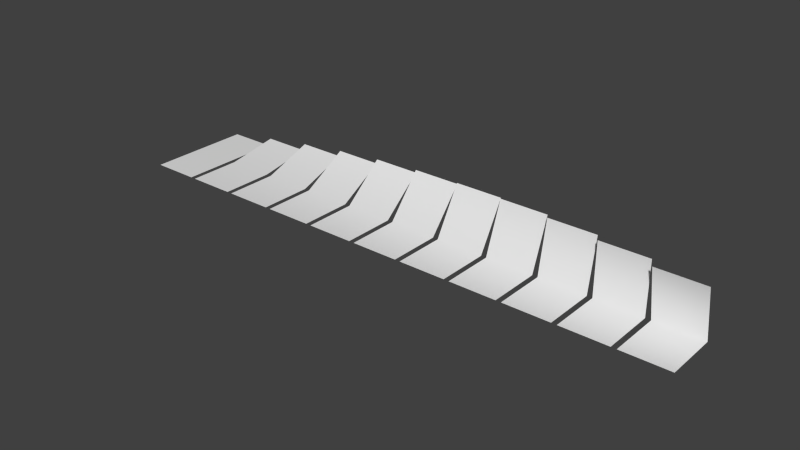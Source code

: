 # Source: skintest.blend  (saved by Blender 2.58.1; exported with 4.5.12 LTS)
import bpy
from mathutils import Matrix  # noqa: F401  (used for matrix-valued properties, if any)

bpy.ops.wm.read_factory_settings(use_empty=True)
scene = bpy.context.scene
scene.name = 'Scene'

# ---- collections
col_collection_1 = bpy.data.collections.new('Collection 1'); scene.collection.children.link(col_collection_1)
col_collection_1.hide_render = True
col_collection_1.hide_viewport = True
col_collection_2 = bpy.data.collections.new('Collection 2'); scene.collection.children.link(col_collection_2)

# ---- materials (node trees are filled in below, after node groups)
mat_material_005 = bpy.data.materials.new('Material.005')
mat_material_005.alpha_threshold = 0.0
mat_material_005.use_transparent_shadow = False
mat_material_005.diffuse_color = (0.8, 0.0, 0.0347, 1.0)
mat_material_005.roughness = 0.5
mat_material_005.line_color = (0.0, 0.0, 0.0, 1.0)
mat_material_006 = bpy.data.materials.new('Material.006')
mat_material_006.alpha_threshold = 0.0
mat_material_006.use_transparent_shadow = False
mat_material_006.diffuse_color = (0.0, 0.8, 0.0916, 1.0)
mat_material_006.specular_color = (1.0, 0.92, 0.92)
mat_material_006.roughness = 0.5
mat_material_006.line_color = (0.0, 0.0, 0.0, 1.0)
mat_material_007 = bpy.data.materials.new('Material.007')
mat_material_007.alpha_threshold = 0.0
mat_material_007.use_transparent_shadow = False
mat_material_007.diffuse_color = (0.0, 0.09508, 0.8, 1.0)
mat_material_007.roughness = 0.5
mat_material_007.line_color = (0.0, 0.0, 0.0, 1.0)

# ---- material node trees

# ---- world
world_world = bpy.data.worlds.new('World'); scene.world = world_world
world_world.color = (0.05088, 0.05088, 0.05088)
world_world.use_sun_shadow = False
world_world.sun_shadow_jitter_overblur = 0.0
world_world.cycles.sampling_method = 'MANUAL'
world_world.cycles.sample_map_resolution = 256

# ---- meshes
me_cylinder = bpy.data.meshes.new('Cylinder')
me_cylinder.from_pydata([(0.0, 0.01, -0.1), (0.001951, 0.009808, -0.1), (0.003827, 0.009239, -0.1), (0.005556, 0.008315, -0.1), (0.007071, 0.007071, -0.1), (0.008315, 0.005556, -0.1), (0.009239, 0.003827, -0.1), (0.009808, 0.001951, -0.1), (0.01, 7.55e-10, -0.1), (0.009808, -0.001951, -0.1), (0.009239, -0.003827, -0.1), (0.008315, -0.005556, -0.1), (0.007071, -0.007071, -0.1), (0.005556, -0.008315, -0.1), (0.003827, -0.009239, -0.1), (0.001951, -0.009808, -0.1), (-3.258e-09, -0.01, -0.1), (-0.001951, -0.009808, -0.1), (-0.003827, -0.009239, -0.1), (-0.005556, -0.008315, -0.1), (-0.007071, -0.007071, -0.1), (-0.008315, -0.005556, -0.1), (-0.009239, -0.003827, -0.1), (-0.009808, -0.001951, -0.1), (-0.01, 9.656e-09, -0.1), (-0.009808, 0.001951, -0.1), (-0.009239, 0.003827, -0.1), (-0.008315, 0.005556, -0.1), (-0.007071, 0.007071, -0.1), (-0.005556, 0.008315, -0.1), (-0.003827, 0.009239, -0.1), (-0.001951, 0.009808, -0.1), (1.605e-08, 0.01, 1.788e-08), (0.001951, 0.009808, 1.788e-08), (0.003827, 0.009239, 1.788e-08), (0.005556, 0.008315, 1.788e-08), (0.007071, 0.007071, 1.788e-08), (0.008315, 0.005556, 1.788e-08), (0.009239, 0.003827, 1.788e-08), (0.009808, 0.001951, 1.788e-08), (0.01, -2.245e-08, 1.788e-08), (0.009808, -0.001951, 1.788e-08), (0.009239, -0.003827, 1.788e-08), (0.008315, -0.005556, 1.788e-08), (0.007071, -0.007071, 1.788e-08), (0.005556, -0.008315, 1.788e-08), (0.003827, -0.009239, 1.788e-08), (0.001951, -0.009808, 1.788e-08), (9.298e-09, -0.01, 1.788e-08), (-0.001951, -0.009808, 1.788e-08), (-0.003827, -0.009239, 1.788e-08), (-0.005556, -0.008315, 1.788e-08), (-0.007071, -0.007071, 1.788e-08), (-0.008315, -0.005556, 1.788e-08), (-0.009239, -0.003827, 1.788e-08), (-0.009808, -0.001951, 1.788e-08), (-0.01, -4.105e-08, 1.788e-08), (-0.009808, 0.001951, 1.788e-08), (-0.009239, 0.003827, 1.788e-08), (-0.008315, 0.005556, 1.788e-08), (-0.007071, 0.007071, 1.788e-08), (-0.005556, 0.008315, 1.788e-08), (-0.003827, 0.009239, 1.788e-08), (-0.001951, 0.009808, 1.788e-08), (0.0, 0.0, -0.1), (0.0, 0.0, 0.1), (0.1, 0.0, 5.96e-09), (-0.1, 0.0, -5.96e-09), (1.773e-08, 0.009808, 0.001951), (1.758e-08, 0.009239, 0.003827), (1.729e-08, 0.008315, 0.005556), (1.729e-08, 0.007071, 0.007071), (1.729e-08, 0.005556, 0.008315), (1.729e-08, 0.003827, 0.009239), (1.729e-08, 0.001951, 0.009808), (1.669e-08, -4.105e-08, 0.01), (1.729e-08, -0.001951, 0.009808), (1.729e-08, -0.003827, 0.009239), (1.729e-08, -0.005556, 0.008315), (1.729e-08, -0.007071, 0.007071), (1.729e-08, -0.008315, 0.005556), (1.758e-08, -0.009239, 0.003827), (1.773e-08, -0.009808, 0.001951), (1.788e-08, -0.01, -9.298e-09), (1.803e-08, -0.009808, -0.001951), (1.818e-08, -0.009239, -0.003827), (1.848e-08, -0.008315, -0.005556), (1.848e-08, -0.007071, -0.007071), (1.848e-08, -0.005556, -0.008315), (1.848e-08, -0.003827, -0.009239), (1.848e-08, -0.001951, -0.009808), (1.848e-08, -2.245e-08, -0.01), (1.848e-08, 0.001951, -0.009808), (1.848e-08, 0.003827, -0.009239), (1.848e-08, 0.005556, -0.008315), (1.848e-08, 0.007071, -0.007071), (1.848e-08, 0.008315, -0.005556), (1.818e-08, 0.009239, -0.003827), (1.803e-08, 0.009808, -0.001951), (1.788e-08, 0.01, -1.605e-08), (-0.1, 0.009808, 0.001951), (-0.1, 0.009239, 0.003827), (-0.1, 0.008315, 0.005556), (-0.1, 0.007071, 0.007071), (-0.1, 0.005556, 0.008315), (-0.1, 0.003827, 0.009239), (-0.1, 0.001951, 0.009808), (-0.1, 9.656e-09, 0.01), (-0.1, -0.001951, 0.009808), (-0.1, -0.003827, 0.009239), (-0.1, -0.005556, 0.008315), (-0.1, -0.007071, 0.007071), (-0.1, -0.008315, 0.005556), (-0.1, -0.009239, 0.003827), (-0.1, -0.009808, 0.001951), (-0.1, -0.01, -5.96e-09), (-0.1, -0.009808, -0.001951), (-0.1, -0.009239, -0.003827), (-0.1, -0.008315, -0.005556), (-0.1, -0.007071, -0.007071), (-0.1, -0.005556, -0.008315), (-0.1, -0.003827, -0.009239), (-0.1, -0.001951, -0.009808), (-0.1, 7.55e-10, -0.01), (-0.1, 0.001951, -0.009808), (-0.1, 0.003827, -0.009239), (-0.1, 0.005556, -0.008315), (-0.1, 0.007071, -0.007071), (-0.1, 0.008315, -0.005556), (-0.1, 0.009239, -0.003827), (-0.1, 0.009808, -0.001951), (-0.1, 0.01, -5.96e-09), (-0.01, -0.1, -5.96e-09), (-0.009808, -0.1, -0.001951), (-0.009239, -0.1, -0.003827), (-0.008315, -0.1, -0.005556), (-0.007071, -0.1, -0.007071), (-0.005556, -0.1, -0.008315), (-0.003827, -0.1, -0.009239), (-0.001951, -0.1, -0.009808), (-9.537e-09, -0.1, -0.01), (0.001951, -0.1, -0.009808), (0.003827, -0.1, -0.009239), (0.005556, -0.1, -0.008315), (0.007071, -0.1, -0.007071), (0.008315, -0.1, -0.005556), (0.009239, -0.1, -0.003827), (0.009808, -0.1, -0.001951), (0.01, -0.1, -5.96e-09), (0.009808, -0.1, 0.001951), (0.009239, -0.1, 0.003827), (0.008315, -0.1, 0.005556), (0.007071, -0.1, 0.007071), (0.005556, -0.1, 0.008315), (0.003827, -0.1, 0.009239), (0.001951, -0.1, 0.009808), (-1.907e-08, -0.1, 0.01), (-0.001951, -0.1, 0.009808), (-0.003827, -0.1, 0.009239), (-0.005556, -0.1, 0.008315), (-0.007071, -0.1, 0.007071), (-0.008315, -0.1, 0.005556), (-0.009239, -0.1, 0.003827), (-0.009808, -0.1, 0.001951), (-0.01, 1.848e-08, -1.605e-08), (-0.009808, 1.848e-08, -0.001951), (-0.009239, 1.907e-08, -0.003827), (-0.008315, 1.907e-08, -0.005556), (-0.007071, 1.907e-08, -0.007071), (-0.005556, 1.907e-08, -0.008315), (-0.003827, 1.878e-08, -0.009239), (-0.001951, 1.863e-08, -0.009808), (2.245e-08, 1.848e-08, -0.01), (0.001951, 1.833e-08, -0.009808), (0.003827, 1.818e-08, -0.009239), (0.005556, 1.788e-08, -0.008315), (0.007071, 1.788e-08, -0.007071), (0.008315, 1.788e-08, -0.005556), (0.009239, 1.729e-08, -0.003827), (0.009808, 1.729e-08, -0.001951), (0.01, 1.669e-08, -9.298e-09), (0.009808, 1.729e-08, 0.001951), (0.009239, 1.669e-08, 0.003827), (0.008315, 1.669e-08, 0.005556), (0.007071, 1.669e-08, 0.007071), (0.005556, 1.669e-08, 0.008315), (0.003827, 1.699e-08, 0.009239), (0.001951, 1.714e-08, 0.009808), (4.105e-08, 1.669e-08, 0.01), (-0.001951, 1.743e-08, 0.009808), (-0.003827, 1.758e-08, 0.009239), (-0.005556, 1.788e-08, 0.008315), (-0.007071, 1.788e-08, 0.007071), (-0.008315, 1.788e-08, 0.005556), (-0.009239, 1.848e-08, 0.003827), (-0.009808, 1.848e-08, 0.001951), (-9.537e-09, -0.1, -5.96e-09), (9.537e-09, 0.1, 5.96e-09)], [], [(64, 0, 1), (65, 33, 32), (64, 1, 2), (65, 34, 33), (64, 2, 3), (65, 35, 34), (64, 3, 4), (65, 36, 35), (64, 4, 5), (65, 37, 36), (64, 5, 6), (65, 38, 37), (64, 6, 7), (65, 39, 38), (64, 7, 8), (65, 40, 39), (64, 8, 9), (65, 41, 40), (64, 9, 10), (65, 42, 41), (64, 10, 11), (65, 43, 42), (64, 11, 12), (65, 44, 43), (64, 12, 13), (65, 45, 44), (64, 13, 14), (65, 46, 45), (64, 14, 15), (65, 47, 46), (64, 15, 16), (65, 48, 47), (64, 16, 17), (65, 49, 48), (64, 17, 18), (65, 50, 49), (64, 18, 19), (65, 51, 50), (64, 19, 20), (65, 52, 51), (64, 20, 21), (65, 53, 52), (64, 21, 22), (65, 54, 53), (64, 22, 23), (65, 55, 54), (64, 23, 24), (65, 56, 55), (64, 24, 25), (65, 57, 56), (64, 25, 26), (65, 58, 57), (64, 26, 27), (65, 59, 58), (64, 27, 28), (65, 60, 59), (64, 28, 29), (65, 61, 60), (64, 29, 30), (65, 62, 61), (64, 30, 31), (65, 63, 62), (31, 0, 64), (65, 32, 63), (0, 32, 33, 1), (1, 33, 34, 2), (2, 34, 35, 3), (3, 35, 36, 4), (4, 36, 37, 5), (5, 37, 38, 6), (6, 38, 39, 7), (7, 39, 40, 8), (8, 40, 41, 9), (9, 41, 42, 10), (10, 42, 43, 11), (11, 43, 44, 12), (12, 44, 45, 13), (13, 45, 46, 14), (14, 46, 47, 15), (15, 47, 48, 16), (16, 48, 49, 17), (17, 49, 50, 18), (18, 50, 51, 19), (19, 51, 52, 20), (20, 52, 53, 21), (21, 53, 54, 22), (22, 54, 55, 23), (23, 55, 56, 24), (24, 56, 57, 25), (25, 57, 58, 26), (26, 58, 59, 27), (27, 59, 60, 28), (28, 60, 61, 29), (29, 61, 62, 30), (30, 62, 63, 31), (32, 0, 31, 63), (99, 131, 100, 68), (101, 69, 68, 100), (102, 70, 69, 101), (103, 71, 70, 102), (104, 72, 71, 103), (105, 73, 72, 104), (106, 74, 73, 105), (107, 75, 74, 106), (108, 76, 75, 107), (109, 77, 76, 108), (110, 78, 77, 109), (111, 79, 78, 110), (112, 80, 79, 111), (113, 81, 80, 112), (114, 82, 81, 113), (115, 83, 82, 114), (116, 84, 83, 115), (117, 85, 84, 116), (118, 86, 85, 117), (119, 87, 86, 118), (120, 88, 87, 119), (121, 89, 88, 120), (122, 90, 89, 121), (123, 91, 90, 122), (124, 92, 91, 123), (125, 93, 92, 124), (126, 94, 93, 125), (127, 95, 94, 126), (128, 96, 95, 127), (129, 97, 96, 128), (130, 98, 97, 129), (131, 99, 98, 130), (66, 99, 68), (100, 131, 67), (66, 68, 69), (67, 101, 100), (66, 69, 70), (67, 102, 101), (66, 70, 71), (67, 103, 102), (66, 71, 72), (67, 104, 103), (66, 72, 73), (67, 105, 104), (66, 73, 74), (67, 106, 105), (66, 74, 75), (67, 107, 106), (66, 75, 76), (67, 108, 107), (66, 76, 77), (67, 109, 108), (66, 77, 78), (67, 110, 109), (66, 78, 79), (67, 111, 110), (66, 79, 80), (67, 112, 111), (66, 80, 81), (67, 113, 112), (66, 81, 82), (67, 114, 113), (66, 82, 83), (67, 115, 114), (66, 83, 84), (67, 116, 115), (66, 84, 85), (67, 117, 116), (66, 85, 86), (67, 118, 117), (66, 86, 87), (67, 119, 118), (66, 87, 88), (67, 120, 119), (66, 88, 89), (67, 121, 120), (66, 89, 90), (67, 122, 121), (66, 90, 91), (67, 123, 122), (66, 91, 92), (67, 124, 123), (66, 92, 93), (67, 125, 124), (66, 93, 94), (67, 126, 125), (66, 94, 95), (67, 127, 126), (66, 95, 96), (67, 128, 127), (66, 96, 97), (67, 129, 128), (66, 97, 98), (67, 130, 129), (66, 98, 99), (67, 131, 130), (196, 132, 133), (197, 165, 164), (196, 133, 134), (197, 166, 165), (196, 134, 135), (197, 167, 166), (196, 135, 136), (197, 168, 167), (196, 136, 137), (197, 169, 168), (196, 137, 138), (197, 170, 169), (196, 138, 139), (197, 171, 170), (196, 139, 140), (197, 172, 171), (196, 140, 141), (197, 173, 172), (196, 141, 142), (197, 174, 173), (196, 142, 143), (197, 175, 174), (196, 143, 144), (197, 176, 175), (196, 144, 145), (197, 177, 176), (196, 145, 146), (197, 178, 177), (196, 146, 147), (197, 179, 178), (196, 147, 148), (197, 180, 179), (196, 148, 149), (197, 181, 180), (196, 149, 150), (197, 182, 181), (196, 150, 151), (197, 183, 182), (196, 151, 152), (197, 184, 183), (196, 152, 153), (197, 185, 184), (196, 153, 154), (197, 186, 185), (196, 154, 155), (197, 187, 186), (196, 155, 156), (197, 188, 187), (196, 156, 157), (197, 189, 188), (196, 157, 158), (197, 190, 189), (196, 158, 159), (197, 191, 190), (196, 159, 160), (197, 192, 191), (196, 160, 161), (197, 193, 192), (196, 161, 162), (197, 194, 193), (196, 162, 163), (197, 195, 194), (163, 132, 196), (197, 164, 195), (132, 164, 165, 133), (133, 165, 166, 134), (134, 166, 167, 135), (135, 167, 168, 136), (136, 168, 169, 137), (137, 169, 170, 138), (138, 170, 171, 139), (139, 171, 172, 140), (140, 172, 173, 141), (141, 173, 174, 142), (142, 174, 175, 143), (143, 175, 176, 144), (144, 176, 177, 145), (145, 177, 178, 146), (146, 178, 179, 147), (147, 179, 180, 148), (148, 180, 181, 149), (149, 181, 182, 150), (150, 182, 183, 151), (151, 183, 184, 152), (152, 184, 185, 153), (153, 185, 186, 154), (154, 186, 187, 155), (155, 187, 188, 156), (156, 188, 189, 157), (157, 189, 190, 158), (158, 190, 191, 159), (159, 191, 192, 160), (160, 192, 193, 161), (161, 193, 194, 162), (162, 194, 195, 163), (164, 132, 163, 195)])
me_cylinder.polygons.foreach_set('use_smooth', [True] * 288)
me_cylinder.polygons.foreach_set('material_index', [2, 2, 2, 2, 2, 2, 2, 2, 2, 2, 2, 2, 2, 2, 2, 2, 2, 2, 2, 2, 2, 2, 2, 2, 2, 2, 2, 2, 2, 2, 2, 2, 2, 2, 2, 2, 2, 2, 2, 2, 2, 2, 2, 2, 2, 2, 2, 2, 2, 2, 2, 2, 2, 2, 2, 2, 2, 2, 2, 2, 2, 2, 2, 2, 2, 2, 2, 2, 2, 2, 2, 2, 2, 2, 2, 2, 2, 2, 2, 2, 2, 2, 2, 2, 2, 2, 2, 2, 2, 2, 2, 2, 2, 2, 2, 2, 0, 0, 0, 0, 0, 0, 0, 0, 0, 0, 0, 0, 0, 0, 0, 0, 0, 0, 0, 0, 0, 0, 0, 0, 0, 0, 0, 0, 0, 0, 0, 0, 0, 0, 0, 0, 0, 0, 0, 0, 0, 0, 0, 0, 0, 0, 0, 0, 0, 0, 0, 0, 0, 0, 0, 0, 0, 0, 0, 0, 0, 0, 0, 0, 0, 0, 0, 0, 0, 0, 0, 0, 0, 0, 0, 0, 0, 0, 0, 0, 0, 0, 0, 0, 0, 0, 0, 0, 0, 0, 0, 0, 0, 0, 0, 0, 1, 1, 1, 1, 1, 1, 1, 1, 1, 1, 1, 1, 1, 1, 1, 1, 1, 1, 1, 1, 1, 1, 1, 1, 1, 1, 1, 1, 1, 1, 1, 1, 1, 1, 1, 1, 1, 1, 1, 1, 1, 1, 1, 1, 1, 1, 1, 1, 1, 1, 1, 1, 1, 1, 1, 1, 1, 1, 1, 1, 1, 1, 1, 1, 1, 1, 1, 1, 1, 1, 1, 1, 1, 1, 1, 1, 1, 1, 1, 1, 1, 1, 1, 1, 1, 1, 1, 1, 1, 1, 1, 1, 1, 1, 1, 1])
me_cylinder.materials.append(mat_material_005)
me_cylinder.materials.append(mat_material_006)
me_cylinder.materials.append(mat_material_007)
me_cylinder.use_remesh_preserve_volume = False
me_cylinder.use_remesh_preserve_attributes = False
me_cylinder.use_mirror_vertex_groups = False
me_cylinder.update()
me_plane = bpy.data.meshes.new('Plane')
me_plane.from_pydata([(0.045, 0.1, 0.0), (0.045, -0.1, 0.0), (-0.045, -0.1, 0.0), (-0.045, 0.1, 0.0), (0.045, 0.0, 0.0), (-0.045, 2.98e-08, 0.0), (0.055, 2.98e-08, 0.0), (0.145, 0.0, 0.0), (0.055, 0.09848, 0.01736), (0.055, -0.1, 0.0), (0.145, -0.1, 0.0), (0.145, 0.09848, 0.01736), (0.245, 0.09397, 0.0342), (0.245, -0.1, 0.0), (0.155, -0.1, 0.0), (0.155, 0.09397, 0.0342), (0.245, 0.0, 0.0), (0.155, 2.98e-08, 0.0), (0.255, 2.98e-08, 0.0), (0.345, 0.0, 0.0), (0.255, 0.0866, 0.05), (0.255, -0.1, 0.0), (0.345, -0.1, 0.0), (0.345, 0.0866, 0.05), (0.445, 0.0766, 0.06428), (0.445, -0.1, 0.0), (0.355, -0.1, 0.0), (0.355, 0.0766, 0.06428), (0.445, 0.0, 0.0), (0.355, 2.98e-08, 0.0), (0.455, 1.916e-08, 2.283e-08), (0.545, 0.0, 0.0), (0.455, 0.06428, 0.0766), (0.455, -0.1, 0.0), (0.545, -0.1, 0.0), (0.545, 0.06428, 0.0766), (0.645, 0.05, 0.0866), (0.645, -0.1, 0.0), (0.555, -0.1, 0.0), (0.555, 0.05, 0.0866), (0.645, 0.0, 0.0), (0.555, 1.49e-08, 2.581e-08), (0.655, 1.019e-08, 2.801e-08), (0.745, 0.0, 0.0), (0.655, 0.0342, 0.09397), (0.655, -0.1, 0.0), (0.745, -0.1, 0.0), (0.745, 0.0342, 0.09397), (0.845, 0.01736, 0.09848), (0.845, -0.1, 0.0), (0.755, -0.1, 0.0), (0.755, 0.01736, 0.09848), (0.845, 0.0, 0.0), (0.755, 5.175e-09, 2.935e-08), (0.855, 1.776e-15, 2.98e-08), (0.945, 0.0, 0.0), (0.855, 7.451e-09, 0.1), (0.855, -0.1, 0.0), (0.945, -0.1, 0.0), (0.945, 7.451e-09, 0.1), (1.045, -0.01736, 0.09848), (1.045, -0.1, 0.0), (0.955, -0.1, 0.0), (0.955, -0.01736, 0.09848), (1.045, 0.0, 0.0), (0.955, -5.175e-09, 2.935e-08)], [], [(4, 0, 3, 5), (5, 2, 1, 4), (6, 9, 10, 7), (8, 6, 7, 11), (15, 17, 16, 12), (17, 14, 13, 16), (18, 21, 22, 19), (20, 18, 19, 23), (27, 29, 28, 24), (29, 26, 25, 28), (30, 33, 34, 31), (32, 30, 31, 35), (39, 41, 40, 36), (41, 38, 37, 40), (42, 45, 46, 43), (44, 42, 43, 47), (51, 53, 52, 48), (53, 50, 49, 52), (54, 57, 58, 55), (56, 54, 55, 59), (63, 65, 64, 60), (65, 62, 61, 64)])
me_plane.polygons.foreach_set('use_smooth', [True] * 22)
me_plane.use_remesh_preserve_volume = False
me_plane.use_remesh_preserve_attributes = False
me_plane.use_mirror_vertex_groups = False
me_plane.update()
arm_armature = bpy.data.armatures.new('Armature')  # bones are not reproduced

# ---- objects
ob_armature = bpy.data.objects.new('Armature', arm_armature)
ob_cylinder = bpy.data.objects.new('Cylinder', me_cylinder)
ob_plane = bpy.data.objects.new('Plane', me_plane)

# ---- transforms, parenting, visibility, modifiers, constraints
ob_armature.location = (0.0, 0.0, 0.0)
ob_armature.lineart.crease_threshold = 0.0
ob_cylinder.parent = ob_armature
ob_cylinder.location = (0.0, 0.0, 0.0)
ob_cylinder.lineart.crease_threshold = 0.0
_vg = ob_cylinder.vertex_groups.new(name='mPelvis')
_vg.add([0, 1, 2, 3, 4, 5, 6, 7, 8, 9, 10, 11, 12, 13, 14, 15, 16, 17, 18, 19, 20, 21, 22, 23, 24, 25, 26, 27, 28, 29, 30, 31, 32, 33, 34, 35, 36, 37, 38, 39, 40, 41, 42, 43, 44, 45, 46, 47, 48, 49, 50, 51, 52, 53, 54, 55, 56, 57, 58, 59, 60, 61, 62, 63, 64, 65, 66, 67, 68, 69, 70, 71, 72, 73, 74, 75, 76, 77, 78, 79, 80, 81, 82, 83, 84, 85, 86, 87, 88, 89, 90, 91, 92, 93, 94, 95, 96, 97, 98, 99, 100, 101, 102, 103, 104, 105, 106, 107, 108, 109, 110, 111, 112, 113, 114, 115, 116, 117, 118, 119, 120, 121, 122, 123, 124, 125, 126, 127, 128, 129, 130, 131, 132, 133, 134, 135, 136, 137, 138, 139, 140, 141, 142, 143, 144, 145, 146, 147, 148, 149, 150, 151, 152, 153, 154, 155, 156, 157, 158, 159, 160, 161, 162, 163, 164, 165, 166, 167, 168, 169, 170, 171, 172, 173, 174, 175, 176, 177, 178, 179, 180, 181, 182, 183, 184, 185, 186, 187, 188, 189, 190, 191, 192, 193, 194, 195, 196, 197], 1.0, 'REPLACE')
_m = ob_cylinder.modifiers.new('Armature', 'ARMATURE')
_m.object = ob_armature
_m.use_bone_envelopes = True
ob_plane.location = (0.0, 0.0, 0.0)
ob_plane.lineart.crease_threshold = 0.0

# ---- collection membership
col_collection_1.objects.link(ob_armature)
col_collection_1.objects.link(ob_cylinder)
col_collection_2.objects.link(ob_plane)

# ---- scene / render settings (as saved in the file)
scene.frame_start = 1; scene.frame_end = 250; scene.frame_set(1)
scene.render.engine = 'BLENDER_EEVEE_NEXT'
scene.render.image_settings.color_mode = 'RGB'
scene.render.image_settings.compression = 90
scene.render.resolution_percentage = 50
scene.render.dither_intensity = 0.0
scene.render.bake_margin = 2
scene.render.bake_bias = 0.0
scene.cycles.use_denoising = False
scene.cycles.samples = 10
scene.cycles.sampling_pattern = 'TABULATED_SOBOL'
scene.cycles.light_sampling_threshold = 0.0
scene.cycles.use_adaptive_sampling = False
scene.cycles.use_light_tree = False
scene.cycles.blur_glossy = 0.0
scene.cycles.volume_bounces = 1
scene.cycles.pixel_filter_type = 'GAUSSIAN'
scene.cycles.sample_clamp_indirect = 0.0
scene.view_settings.view_transform = 'Standard'
bpy.context.view_layer.update()

# ---- added for rendering (the .blend has no active camera and no usable light): camera, sun
cam_auto = bpy.data.cameras.new('AutoCamera')
cam_auto.lens = 50.0
cam_auto.sensor_width = 36.0
cam_auto.clip_end = 1000.0
ob_auto_camera = bpy.data.objects.new('AutoCamera', cam_auto)
scene.collection.objects.link(ob_auto_camera)
ob_auto_camera.location = (1.56373, -1.30947, 0.872981)
ob_auto_camera.rotation_euler = (1.09748, -7.21219e-08, 0.694738)
scene.camera = ob_auto_camera
light_auto_sun = bpy.data.lights.new('AutoSun', 'SUN')
light_auto_sun.energy = 3.0
light_auto_sun.angle = 0.0523599
ob_auto_sun = bpy.data.objects.new('AutoSun', light_auto_sun)
scene.collection.objects.link(ob_auto_sun)
ob_auto_sun.rotation_euler = (0.872665, 0.174533, 0.523599)
bpy.context.view_layer.update()
